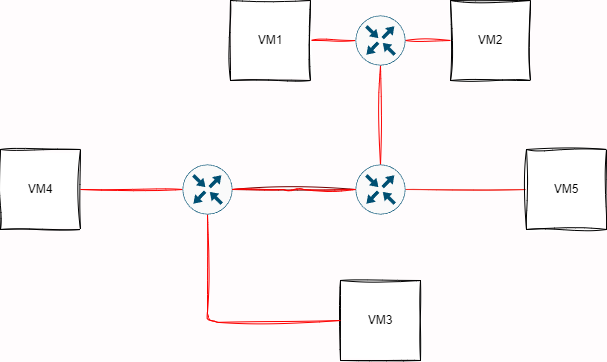

The diagram above was exported from draw.io. Its source (the exported page's mxGraphModel, read from the mxfile embedded in the PNG):
<mxGraphModel dx="1745" dy="1049" grid="0" gridSize="10" guides="1" tooltips="1" connect="1" arrows="1" fold="1" page="0" pageScale="1" pageWidth="827" pageHeight="1169" background="#FFFCFD" math="0" shadow="0">
  <root>
    <mxCell id="0" />
    <mxCell id="1" parent="0" />
    <mxCell id="9" style="edgeStyle=none;sketch=1;hachureGap=4;jiggle=2;curveFitting=1;html=1;exitX=1;exitY=0.5;exitDx=0;exitDy=0;entryX=0;entryY=0.5;entryDx=0;entryDy=0;entryPerimeter=0;fontFamily=Architects Daughter;fontSource=https%3A%2F%2Ffonts.googleapis.com%2Fcss%3Ffamily%3DArchitects%2BDaughter;fontSize=16;endArrow=none;endFill=0;fillColor=#a20025;strokeColor=#FC0000;" edge="1" parent="1" source="2" target="6">
      <mxGeometry relative="1" as="geometry" />
    </mxCell>
    <mxCell id="2" value="VM1" style="whiteSpace=wrap;html=1;aspect=fixed;sketch=1;curveFitting=1;jiggle=2;" vertex="1" parent="1">
      <mxGeometry x="-410" y="-80" width="80" height="80" as="geometry" />
    </mxCell>
    <mxCell id="3" value="VM2" style="whiteSpace=wrap;html=1;aspect=fixed;sketch=1;curveFitting=1;jiggle=2;" vertex="1" parent="1">
      <mxGeometry x="-190" y="-80" width="80" height="80" as="geometry" />
    </mxCell>
    <mxCell id="4" value="VM3&lt;br&gt;" style="whiteSpace=wrap;html=1;aspect=fixed;sketch=1;curveFitting=1;jiggle=2;" vertex="1" parent="1">
      <mxGeometry x="-300" y="200" width="80" height="80" as="geometry" />
    </mxCell>
    <mxCell id="5" value="VM4" style="whiteSpace=wrap;html=1;aspect=fixed;sketch=1;curveFitting=1;jiggle=2;" vertex="1" parent="1">
      <mxGeometry x="-640" y="69" width="80" height="80" as="geometry" />
    </mxCell>
    <mxCell id="10" style="edgeStyle=none;sketch=1;hachureGap=4;jiggle=2;curveFitting=1;html=1;exitX=1;exitY=0.5;exitDx=0;exitDy=0;exitPerimeter=0;entryX=0;entryY=0.5;entryDx=0;entryDy=0;fontFamily=Architects Daughter;fontSource=https%3A%2F%2Ffonts.googleapis.com%2Fcss%3Ffamily%3DArchitects%2BDaughter;fontSize=16;endArrow=none;endFill=0;fillColor=#a20025;strokeColor=#FC0000;" edge="1" parent="1" source="6" target="3">
      <mxGeometry relative="1" as="geometry" />
    </mxCell>
    <mxCell id="11" style="edgeStyle=none;sketch=1;hachureGap=4;jiggle=2;curveFitting=1;html=1;exitX=0.5;exitY=1;exitDx=0;exitDy=0;exitPerimeter=0;entryX=0.5;entryY=0;entryDx=0;entryDy=0;entryPerimeter=0;fontFamily=Architects Daughter;fontSource=https%3A%2F%2Ffonts.googleapis.com%2Fcss%3Ffamily%3DArchitects%2BDaughter;fontSize=16;endArrow=none;endFill=0;fillColor=#a20025;strokeColor=#FC0000;" edge="1" parent="1" source="6" target="7">
      <mxGeometry relative="1" as="geometry" />
    </mxCell>
    <mxCell id="6" value="" style="sketch=0;points=[[0.5,0,0],[1,0.5,0],[0.5,1,0],[0,0.5,0],[0.145,0.145,0],[0.8555,0.145,0],[0.855,0.8555,0],[0.145,0.855,0]];verticalLabelPosition=bottom;html=1;verticalAlign=top;aspect=fixed;align=center;pointerEvents=1;shape=mxgraph.cisco19.rect;prIcon=router;fillColor=#FAFAFA;strokeColor=#005073;hachureGap=4;jiggle=2;curveFitting=1;fontFamily=Architects Daughter;fontSource=https%3A%2F%2Ffonts.googleapis.com%2Fcss%3Ffamily%3DArchitects%2BDaughter;fontSize=20;" vertex="1" parent="1">
      <mxGeometry x="-285" y="-65" width="50" height="50" as="geometry" />
    </mxCell>
    <mxCell id="12" style="edgeStyle=none;sketch=1;hachureGap=4;jiggle=2;curveFitting=1;html=1;exitX=0;exitY=0.5;exitDx=0;exitDy=0;exitPerimeter=0;entryX=1;entryY=0.5;entryDx=0;entryDy=0;entryPerimeter=0;fontFamily=Architects Daughter;fontSource=https%3A%2F%2Ffonts.googleapis.com%2Fcss%3Ffamily%3DArchitects%2BDaughter;fontSize=16;strokeColor=#6F0000;fillColor=#a20025;endArrow=none;endFill=0;" edge="1" parent="1" source="7" target="8">
      <mxGeometry relative="1" as="geometry" />
    </mxCell>
    <mxCell id="17" style="edgeStyle=none;sketch=1;hachureGap=4;jiggle=2;curveFitting=1;html=1;exitX=1;exitY=0.5;exitDx=0;exitDy=0;exitPerimeter=0;entryX=0;entryY=0.5;entryDx=0;entryDy=0;strokeColor=#F0322B;fontFamily=Architects Daughter;fontSource=https%3A%2F%2Ffonts.googleapis.com%2Fcss%3Ffamily%3DArchitects%2BDaughter;fontSize=16;endArrow=none;endFill=0;" edge="1" parent="1" source="7" target="15">
      <mxGeometry relative="1" as="geometry" />
    </mxCell>
    <mxCell id="7" value="" style="sketch=0;points=[[0.5,0,0],[1,0.5,0],[0.5,1,0],[0,0.5,0],[0.145,0.145,0],[0.8555,0.145,0],[0.855,0.8555,0],[0.145,0.855,0]];verticalLabelPosition=bottom;html=1;verticalAlign=top;aspect=fixed;align=center;pointerEvents=1;shape=mxgraph.cisco19.rect;prIcon=router;fillColor=#FAFAFA;strokeColor=#005073;hachureGap=4;jiggle=2;curveFitting=1;fontFamily=Architects Daughter;fontSource=https%3A%2F%2Ffonts.googleapis.com%2Fcss%3Ffamily%3DArchitects%2BDaughter;fontSize=20;" vertex="1" parent="1">
      <mxGeometry x="-285" y="84" width="50" height="50" as="geometry" />
    </mxCell>
    <mxCell id="13" style="edgeStyle=none;sketch=1;hachureGap=4;jiggle=2;curveFitting=1;html=1;exitX=0;exitY=0.5;exitDx=0;exitDy=0;exitPerimeter=0;entryX=1;entryY=0.5;entryDx=0;entryDy=0;fontFamily=Architects Daughter;fontSource=https%3A%2F%2Ffonts.googleapis.com%2Fcss%3Ffamily%3DArchitects%2BDaughter;fontSize=16;endArrow=none;endFill=0;fillColor=#a20025;strokeColor=#FC0000;" edge="1" parent="1" source="8" target="5">
      <mxGeometry relative="1" as="geometry" />
    </mxCell>
    <mxCell id="14" style="edgeStyle=none;sketch=1;hachureGap=4;jiggle=2;curveFitting=1;html=1;exitX=0.5;exitY=1;exitDx=0;exitDy=0;exitPerimeter=0;entryX=0;entryY=0.5;entryDx=0;entryDy=0;fontFamily=Architects Daughter;fontSource=https%3A%2F%2Ffonts.googleapis.com%2Fcss%3Ffamily%3DArchitects%2BDaughter;fontSize=16;endArrow=none;endFill=0;fillColor=#a20025;strokeColor=#FC0000;" edge="1" parent="1" source="8" target="4">
      <mxGeometry relative="1" as="geometry">
        <Array as="points">
          <mxPoint x="-433" y="242" />
        </Array>
      </mxGeometry>
    </mxCell>
    <mxCell id="8" value="" style="sketch=0;points=[[0.5,0,0],[1,0.5,0],[0.5,1,0],[0,0.5,0],[0.145,0.145,0],[0.8555,0.145,0],[0.855,0.8555,0],[0.145,0.855,0]];verticalLabelPosition=bottom;html=1;verticalAlign=top;aspect=fixed;align=center;pointerEvents=1;shape=mxgraph.cisco19.rect;prIcon=router;fillColor=#FAFAFA;strokeColor=#005073;hachureGap=4;jiggle=2;curveFitting=1;fontFamily=Architects Daughter;fontSource=https%3A%2F%2Ffonts.googleapis.com%2Fcss%3Ffamily%3DArchitects%2BDaughter;fontSize=20;" vertex="1" parent="1">
      <mxGeometry x="-458" y="84" width="50" height="50" as="geometry" />
    </mxCell>
    <mxCell id="15" value="VM5" style="whiteSpace=wrap;html=1;aspect=fixed;sketch=1;curveFitting=1;jiggle=2;" vertex="1" parent="1">
      <mxGeometry x="-114" y="69" width="80" height="80" as="geometry" />
    </mxCell>
    <mxCell id="16" style="edgeStyle=none;sketch=1;hachureGap=4;jiggle=2;curveFitting=1;html=1;exitX=0;exitY=0.5;exitDx=0;exitDy=0;exitPerimeter=0;entryX=1;entryY=0.5;entryDx=0;entryDy=0;entryPerimeter=0;fontFamily=Architects Daughter;fontSource=https%3A%2F%2Ffonts.googleapis.com%2Fcss%3Ffamily%3DArchitects%2BDaughter;fontSize=16;strokeColor=#FC0000;fillColor=#a20025;endArrow=none;endFill=0;" edge="1" parent="1" source="7" target="8">
      <mxGeometry relative="1" as="geometry">
        <mxPoint x="-285" y="109" as="sourcePoint" />
        <mxPoint x="-408" y="109" as="targetPoint" />
        <Array as="points">
          <mxPoint x="-347" y="109" />
        </Array>
      </mxGeometry>
    </mxCell>
  </root>
</mxGraphModel>